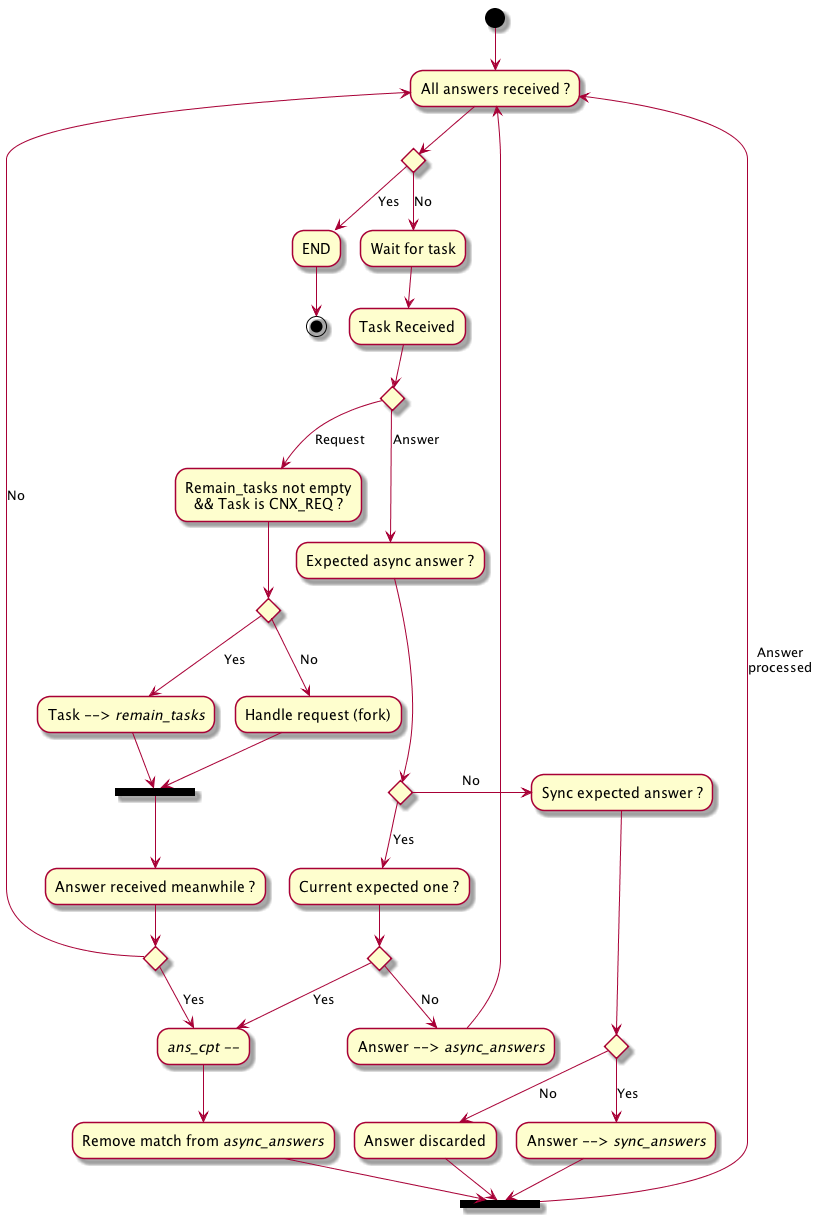

The diagram above was rendered by PlantUML. Its source (embedded in the PNG):
@startuml
(*top) -->"All answers received ?"

if "" then
    -->[Yes] "END"
    -->(*)
else
    -->[No] "Wait for task"
    --> "Task Received"

    if "" then
        -->[Request] "Remain_tasks not empty\n&& Task is CNX_REQ ?"
        if "" then
            -->[Yes] "Task --> <i>remain_tasks</i>"
            --> == REQUEST_PROCESSED ==
        else
            -->[No] "Handle request (fork)"
            --> == REQUEST_PROCESSED ==
        endif
        == REQUEST_PROCESSED == --> "Answer received meanwhile ?"
        if "" then
            -->[Yes] "<i>ans_cpt --</i>"
        else
            -->[No] "All answers received ?"
        endif

    else
        -->[Answer] "Expected async answer ?"
        if "" then
            -->[Yes] "Current expected one ?"
            if "" then
                -->[Yes] "<i>ans_cpt --</i>"
                --> "Remove match from <i>async_answers</i>"
                --> == ANSWER_PROCESSED ==
            else
                -->[No] "Answer --> <i>async_answers</i>"
                --> "All answers received ?"
            endif
        else
            -right->[No] "Sync expected answer ?"
            if "" then
                -->[Yes] "Answer --> <i>sync_answers</i>"
                --> == ANSWER_PROCESSED ==
            else
                    -->[No] "Answer discarded"
                    --> == ANSWER_PROCESSED ==
            endif
        endif
        == ANSWER_PROCESSED == -->[Answer\nprocessed] "All answers received ?"
    endif
endif
@enduml